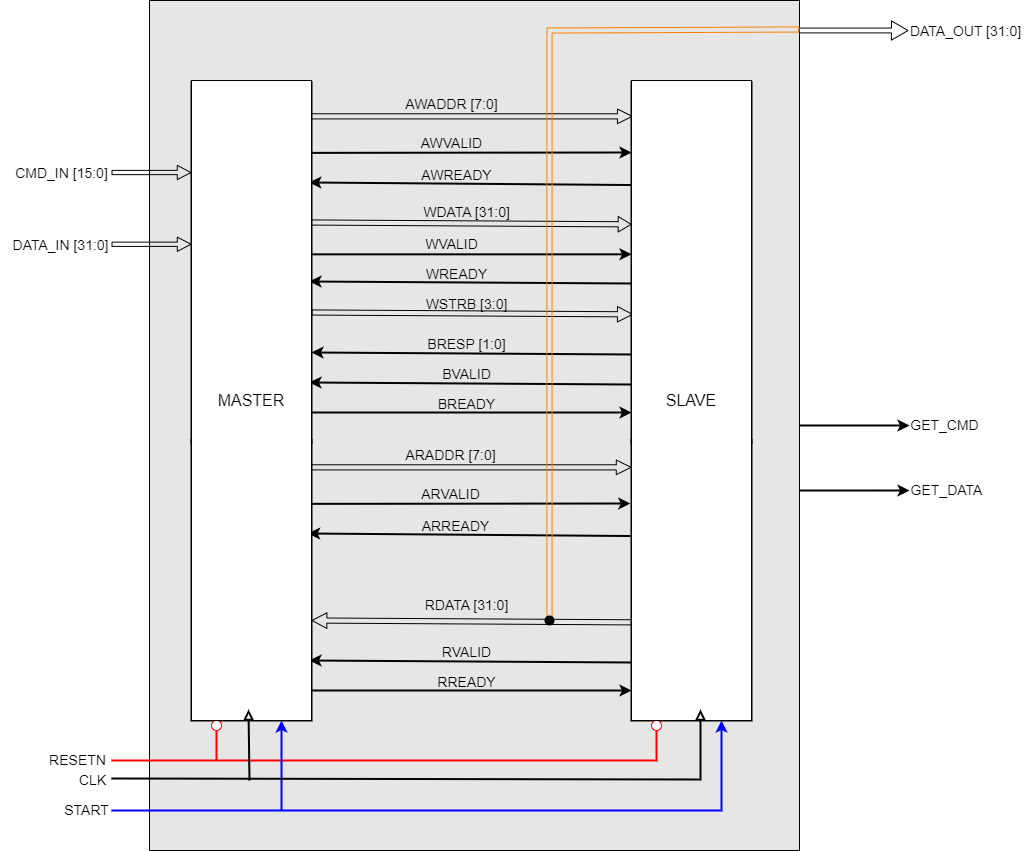

The diagram above was exported from draw.io. Its source (the exported page's mxGraphModel, read from the mxfile embedded in the PNG):
<mxGraphModel dx="2072" dy="1212" grid="1" gridSize="10" guides="1" tooltips="1" connect="1" arrows="1" fold="1" page="1" pageScale="1" pageWidth="850" pageHeight="1100" math="0" shadow="0">
  <root>
    <mxCell id="0" />
    <mxCell id="1" parent="0" />
    <mxCell id="b3yxPzYeWLcILtwrgwva-79" value="" style="rounded=0;whiteSpace=wrap;html=1;fillColor=#E6E6E6;gradientColor=none;movable=1;resizable=1;rotatable=1;deletable=1;editable=1;locked=0;connectable=1;" vertex="1" parent="1">
      <mxGeometry x="529" y="150" width="650" height="850" as="geometry" />
    </mxCell>
    <mxCell id="b3yxPzYeWLcILtwrgwva-1" value="" style="rounded=0;whiteSpace=wrap;html=1;strokeWidth=2;" vertex="1" parent="1">
      <mxGeometry x="1011" y="590" width="120" height="280" as="geometry" />
    </mxCell>
    <mxCell id="b3yxPzYeWLcILtwrgwva-2" value="" style="rounded=0;whiteSpace=wrap;html=1;strokeWidth=2;" vertex="1" parent="1">
      <mxGeometry x="571" y="590" width="120" height="280" as="geometry" />
    </mxCell>
    <mxCell id="b3yxPzYeWLcILtwrgwva-3" value="" style="shape=flexArrow;endArrow=classic;startArrow=none;html=1;rounded=0;entryX=0.01;entryY=0.094;entryDx=0;entryDy=0;entryPerimeter=0;startFill=0;exitX=0.987;exitY=0.094;exitDx=0;exitDy=0;exitPerimeter=0;width=5.142857142857143;endSize=4.576190476190476;endWidth=8.503401360544217;" edge="1" parent="1">
      <mxGeometry width="100" height="100" relative="1" as="geometry">
        <mxPoint x="688.2399999999998" y="616.8399999999999" as="sourcePoint" />
        <mxPoint x="1010.9999999999998" y="616.8399999999999" as="targetPoint" />
      </mxGeometry>
    </mxCell>
    <mxCell id="b3yxPzYeWLcILtwrgwva-4" value="" style="endArrow=classic;html=1;rounded=0;exitX=1.001;exitY=0.157;exitDx=0;exitDy=0;exitPerimeter=0;entryX=0;entryY=0.156;entryDx=0;entryDy=0;entryPerimeter=0;strokeWidth=2;" edge="1" parent="1">
      <mxGeometry width="50" height="50" relative="1" as="geometry">
        <mxPoint x="689.9200000000001" y="653.36" as="sourcePoint" />
        <mxPoint x="1009.8" y="653.0000000000001" as="targetPoint" />
      </mxGeometry>
    </mxCell>
    <mxCell id="b3yxPzYeWLcILtwrgwva-5" value="" style="endArrow=classic;html=1;rounded=0;entryX=0.982;entryY=0.212;entryDx=0;entryDy=0;entryPerimeter=0;exitX=0;exitY=0.219;exitDx=0;exitDy=0;exitPerimeter=0;strokeWidth=2;" edge="1" parent="1">
      <mxGeometry width="50" height="50" relative="1" as="geometry">
        <mxPoint x="1009.8" y="685.52" as="sourcePoint" />
        <mxPoint x="687.6399999999999" y="683" as="targetPoint" />
      </mxGeometry>
    </mxCell>
    <mxCell id="b3yxPzYeWLcILtwrgwva-9" value="" style="shape=flexArrow;endArrow=none;startArrow=block;html=1;rounded=0;entryX=0.01;entryY=0.094;entryDx=0;entryDy=0;entryPerimeter=0;startFill=0;exitX=1.014;exitY=0.088;exitDx=0;exitDy=0;exitPerimeter=0;width=5.142857142857143;endSize=4.623809523809524;endWidth=9.45578231292517;endFill=0;startWidth=9.45578231292517;startSize=4.623809523809524;" edge="1" parent="1">
      <mxGeometry width="100" height="100" relative="1" as="geometry">
        <mxPoint x="691" y="770" as="sourcePoint" />
        <mxPoint x="1012.32" y="771.84" as="targetPoint" />
      </mxGeometry>
    </mxCell>
    <mxCell id="b3yxPzYeWLcILtwrgwva-10" value="" style="endArrow=classic;html=1;rounded=0;exitX=1.001;exitY=0.157;exitDx=0;exitDy=0;exitPerimeter=0;entryX=0;entryY=0.156;entryDx=0;entryDy=0;entryPerimeter=0;strokeWidth=2;" edge="1" parent="1">
      <mxGeometry width="50" height="50" relative="1" as="geometry">
        <mxPoint x="691" y="840" as="sourcePoint" />
        <mxPoint x="1011" y="840" as="targetPoint" />
      </mxGeometry>
    </mxCell>
    <mxCell id="b3yxPzYeWLcILtwrgwva-11" value="" style="endArrow=classic;html=1;rounded=0;entryX=0.982;entryY=0.212;entryDx=0;entryDy=0;entryPerimeter=0;exitX=0;exitY=0.219;exitDx=0;exitDy=0;exitPerimeter=0;strokeWidth=2;" edge="1" parent="1">
      <mxGeometry width="50" height="50" relative="1" as="geometry">
        <mxPoint x="1011" y="812" as="sourcePoint" />
        <mxPoint x="689" y="810" as="targetPoint" />
      </mxGeometry>
    </mxCell>
    <mxCell id="b3yxPzYeWLcILtwrgwva-13" value="&lt;font style=&quot;font-size: 14px;&quot;&gt;ARADDR [7:0]&lt;/font&gt;" style="text;html=1;align=center;verticalAlign=middle;resizable=0;points=[];autosize=1;strokeColor=none;fillColor=none;" vertex="1" parent="1">
      <mxGeometry x="774.8" y="590" width="110" height="30" as="geometry" />
    </mxCell>
    <mxCell id="b3yxPzYeWLcILtwrgwva-14" value="&lt;font style=&quot;font-size: 14px;&quot;&gt;ARVALID&lt;/font&gt;" style="text;html=1;align=center;verticalAlign=middle;resizable=0;points=[];autosize=1;strokeColor=none;fillColor=none;" vertex="1" parent="1">
      <mxGeometry x="789.8" y="629" width="80" height="30" as="geometry" />
    </mxCell>
    <mxCell id="b3yxPzYeWLcILtwrgwva-15" value="&lt;font style=&quot;font-size: 14px;&quot;&gt;ARREADY&lt;/font&gt;" style="text;html=1;align=center;verticalAlign=middle;resizable=0;points=[];autosize=1;strokeColor=none;fillColor=none;" vertex="1" parent="1">
      <mxGeometry x="789.8" y="661" width="90" height="30" as="geometry" />
    </mxCell>
    <mxCell id="b3yxPzYeWLcILtwrgwva-19" value="&lt;font style=&quot;font-size: 14px;&quot;&gt;RDATA [31:0]&lt;/font&gt;" style="text;html=1;align=center;verticalAlign=middle;resizable=0;points=[];autosize=1;strokeColor=none;fillColor=none;" vertex="1" parent="1">
      <mxGeometry x="791" y="740" width="110" height="30" as="geometry" />
    </mxCell>
    <mxCell id="b3yxPzYeWLcILtwrgwva-21" value="&lt;font style=&quot;font-size: 14px;&quot;&gt;RVALID&lt;/font&gt;" style="text;html=1;align=center;verticalAlign=middle;resizable=0;points=[];autosize=1;strokeColor=none;fillColor=none;" vertex="1" parent="1">
      <mxGeometry x="811" y="787" width="70" height="30" as="geometry" />
    </mxCell>
    <mxCell id="b3yxPzYeWLcILtwrgwva-22" value="&lt;font style=&quot;font-size: 14px;&quot;&gt;RREADY&lt;/font&gt;" style="text;html=1;align=center;verticalAlign=middle;resizable=0;points=[];autosize=1;strokeColor=none;fillColor=none;" vertex="1" parent="1">
      <mxGeometry x="806" y="817" width="80" height="30" as="geometry" />
    </mxCell>
    <mxCell id="b3yxPzYeWLcILtwrgwva-30" value="" style="ellipse;whiteSpace=wrap;html=1;strokeColor=#FF0000;" vertex="1" parent="1">
      <mxGeometry x="591" y="870" width="10" height="10" as="geometry" />
    </mxCell>
    <mxCell id="b3yxPzYeWLcILtwrgwva-31" value="" style="ellipse;whiteSpace=wrap;html=1;strokeColor=#FF0000;" vertex="1" parent="1">
      <mxGeometry x="1031" y="870" width="10" height="10" as="geometry" />
    </mxCell>
    <mxCell id="b3yxPzYeWLcILtwrgwva-32" value="" style="endArrow=none;html=1;rounded=0;entryX=0.5;entryY=1;entryDx=0;entryDy=0;strokeColor=#FF0000;strokeWidth=2;" edge="1" parent="1" target="b3yxPzYeWLcILtwrgwva-31">
      <mxGeometry width="50" height="50" relative="1" as="geometry">
        <mxPoint x="491" y="910" as="sourcePoint" />
        <mxPoint x="761" y="840" as="targetPoint" />
        <Array as="points">
          <mxPoint x="1036" y="910" />
        </Array>
      </mxGeometry>
    </mxCell>
    <mxCell id="b3yxPzYeWLcILtwrgwva-33" value="" style="endArrow=none;html=1;rounded=0;entryX=0.5;entryY=1;entryDx=0;entryDy=0;strokeColor=#FF0000;strokeWidth=2;" edge="1" parent="1" target="b3yxPzYeWLcILtwrgwva-30">
      <mxGeometry width="50" height="50" relative="1" as="geometry">
        <mxPoint x="596" y="910" as="sourcePoint" />
        <mxPoint x="811" y="910" as="targetPoint" />
      </mxGeometry>
    </mxCell>
    <mxCell id="b3yxPzYeWLcILtwrgwva-34" value="" style="endArrow=classic;html=1;rounded=0;entryX=0.75;entryY=1;entryDx=0;entryDy=0;strokeWidth=2;strokeColor=#0000FF;" edge="1" parent="1" target="b3yxPzYeWLcILtwrgwva-1">
      <mxGeometry width="50" height="50" relative="1" as="geometry">
        <mxPoint x="491" y="960" as="sourcePoint" />
        <mxPoint x="651" y="940" as="targetPoint" />
        <Array as="points">
          <mxPoint x="1101" y="960" />
        </Array>
      </mxGeometry>
    </mxCell>
    <mxCell id="b3yxPzYeWLcILtwrgwva-35" value="" style="endArrow=classic;html=1;rounded=0;entryX=0.75;entryY=1;entryDx=0;entryDy=0;strokeWidth=2;strokeColor=#0000FF;" edge="1" parent="1" target="b3yxPzYeWLcILtwrgwva-2">
      <mxGeometry width="50" height="50" relative="1" as="geometry">
        <mxPoint x="661" y="960" as="sourcePoint" />
        <mxPoint x="771" y="820" as="targetPoint" />
      </mxGeometry>
    </mxCell>
    <mxCell id="b3yxPzYeWLcILtwrgwva-36" value="&lt;font style=&quot;font-size: 14px;&quot;&gt;RESETN&lt;/font&gt;" style="text;html=1;align=center;verticalAlign=middle;resizable=0;points=[];autosize=1;strokeColor=none;fillColor=none;" vertex="1" parent="1">
      <mxGeometry x="417" y="895" width="80" height="30" as="geometry" />
    </mxCell>
    <mxCell id="b3yxPzYeWLcILtwrgwva-37" value="&lt;font style=&quot;font-size: 14px;&quot;&gt;CLK&lt;/font&gt;" style="text;html=1;align=center;verticalAlign=middle;resizable=0;points=[];autosize=1;strokeColor=none;fillColor=none;" vertex="1" parent="1">
      <mxGeometry x="447" y="915" width="50" height="30" as="geometry" />
    </mxCell>
    <mxCell id="b3yxPzYeWLcILtwrgwva-38" value="&lt;font style=&quot;font-size: 14px;&quot;&gt;START&lt;/font&gt;" style="text;html=1;align=center;verticalAlign=middle;resizable=0;points=[];autosize=1;strokeColor=none;fillColor=none;" vertex="1" parent="1">
      <mxGeometry x="431" y="945" width="70" height="30" as="geometry" />
    </mxCell>
    <mxCell id="b3yxPzYeWLcILtwrgwva-40" value="" style="rounded=0;whiteSpace=wrap;html=1;strokeWidth=2;" vertex="1" parent="1">
      <mxGeometry x="1011" y="232" width="120" height="360" as="geometry" />
    </mxCell>
    <mxCell id="b3yxPzYeWLcILtwrgwva-41" value="" style="rounded=0;whiteSpace=wrap;html=1;strokeWidth=2;" vertex="1" parent="1">
      <mxGeometry x="571" y="232" width="120" height="360" as="geometry" />
    </mxCell>
    <mxCell id="b3yxPzYeWLcILtwrgwva-42" value="" style="shape=flexArrow;endArrow=classic;startArrow=none;html=1;rounded=0;entryX=0.01;entryY=0.094;entryDx=0;entryDy=0;entryPerimeter=0;startFill=0;exitX=0.987;exitY=0.094;exitDx=0;exitDy=0;exitPerimeter=0;width=5.142857142857143;endSize=4.576190476190476;endWidth=8.503401360544217;" edge="1" parent="1" source="b3yxPzYeWLcILtwrgwva-41" target="b3yxPzYeWLcILtwrgwva-40">
      <mxGeometry width="100" height="100" relative="1" as="geometry">
        <mxPoint x="690.6800000000001" y="300.15999999999997" as="sourcePoint" />
        <mxPoint x="1006.6000000000001" y="299.84000000000003" as="targetPoint" />
      </mxGeometry>
    </mxCell>
    <mxCell id="b3yxPzYeWLcILtwrgwva-43" value="" style="endArrow=classic;html=1;rounded=0;exitX=1.001;exitY=0.157;exitDx=0;exitDy=0;exitPerimeter=0;entryX=0;entryY=0.156;entryDx=0;entryDy=0;entryPerimeter=0;strokeWidth=2;" edge="1" parent="1">
      <mxGeometry width="50" height="50" relative="1" as="geometry">
        <mxPoint x="691.12" y="302.36" as="sourcePoint" />
        <mxPoint x="1011" y="302.0000000000001" as="targetPoint" />
      </mxGeometry>
    </mxCell>
    <mxCell id="b3yxPzYeWLcILtwrgwva-44" value="" style="endArrow=classic;html=1;rounded=0;entryX=0.982;entryY=0.212;entryDx=0;entryDy=0;entryPerimeter=0;exitX=0;exitY=0.219;exitDx=0;exitDy=0;exitPerimeter=0;strokeWidth=2;" edge="1" parent="1">
      <mxGeometry width="50" height="50" relative="1" as="geometry">
        <mxPoint x="1011" y="334.52000000000004" as="sourcePoint" />
        <mxPoint x="688.8399999999999" y="332.00000000000006" as="targetPoint" />
      </mxGeometry>
    </mxCell>
    <mxCell id="b3yxPzYeWLcILtwrgwva-45" value="" style="shape=flexArrow;endArrow=classic;startArrow=none;html=1;rounded=0;entryX=0.01;entryY=0.094;entryDx=0;entryDy=0;entryPerimeter=0;startFill=0;exitX=1.014;exitY=0.088;exitDx=0;exitDy=0;exitPerimeter=0;width=5.142857142857143;endSize=3.933333333333333;endWidth=9.45578231292517;" edge="1" parent="1">
      <mxGeometry width="100" height="100" relative="1" as="geometry">
        <mxPoint x="689.6800000000001" y="372" as="sourcePoint" />
        <mxPoint x="1011" y="373.84000000000003" as="targetPoint" />
      </mxGeometry>
    </mxCell>
    <mxCell id="b3yxPzYeWLcILtwrgwva-46" value="" style="endArrow=classic;html=1;rounded=0;exitX=1.001;exitY=0.157;exitDx=0;exitDy=0;exitPerimeter=0;entryX=0;entryY=0.156;entryDx=0;entryDy=0;entryPerimeter=0;strokeWidth=2;" edge="1" parent="1">
      <mxGeometry width="50" height="50" relative="1" as="geometry">
        <mxPoint x="691" y="403.84000000000003" as="sourcePoint" />
        <mxPoint x="1011" y="403.84000000000003" as="targetPoint" />
      </mxGeometry>
    </mxCell>
    <mxCell id="b3yxPzYeWLcILtwrgwva-47" value="" style="endArrow=classic;html=1;rounded=0;entryX=0.982;entryY=0.212;entryDx=0;entryDy=0;entryPerimeter=0;exitX=0;exitY=0.219;exitDx=0;exitDy=0;exitPerimeter=0;strokeWidth=2;" edge="1" parent="1">
      <mxGeometry width="50" height="50" relative="1" as="geometry">
        <mxPoint x="1011" y="433.00000000000006" as="sourcePoint" />
        <mxPoint x="689" y="431.00000000000006" as="targetPoint" />
      </mxGeometry>
    </mxCell>
    <mxCell id="b3yxPzYeWLcILtwrgwva-48" value="" style="shape=flexArrow;endArrow=classic;startArrow=none;html=1;rounded=0;entryX=0.01;entryY=0.094;entryDx=0;entryDy=0;entryPerimeter=0;startFill=0;exitX=1.014;exitY=0.088;exitDx=0;exitDy=0;exitPerimeter=0;width=5.142857142857143;endSize=4.623809523809524;endWidth=9.45578231292517;" edge="1" parent="1">
      <mxGeometry width="100" height="100" relative="1" as="geometry">
        <mxPoint x="691" y="462" as="sourcePoint" />
        <mxPoint x="1012.32" y="463.84000000000003" as="targetPoint" />
      </mxGeometry>
    </mxCell>
    <mxCell id="b3yxPzYeWLcILtwrgwva-49" value="" style="endArrow=classic;html=1;rounded=0;exitX=1.001;exitY=0.157;exitDx=0;exitDy=0;exitPerimeter=0;entryX=0;entryY=0.156;entryDx=0;entryDy=0;entryPerimeter=0;strokeWidth=2;" edge="1" parent="1">
      <mxGeometry width="50" height="50" relative="1" as="geometry">
        <mxPoint x="691" y="562" as="sourcePoint" />
        <mxPoint x="1011" y="562" as="targetPoint" />
      </mxGeometry>
    </mxCell>
    <mxCell id="b3yxPzYeWLcILtwrgwva-50" value="" style="endArrow=classic;html=1;rounded=0;entryX=0.982;entryY=0.212;entryDx=0;entryDy=0;entryPerimeter=0;exitX=0;exitY=0.219;exitDx=0;exitDy=0;exitPerimeter=0;strokeWidth=2;" edge="1" parent="1">
      <mxGeometry width="50" height="50" relative="1" as="geometry">
        <mxPoint x="1011" y="534" as="sourcePoint" />
        <mxPoint x="689" y="532" as="targetPoint" />
      </mxGeometry>
    </mxCell>
    <mxCell id="b3yxPzYeWLcILtwrgwva-51" value="" style="endArrow=classic;html=1;rounded=0;entryX=0.982;entryY=0.212;entryDx=0;entryDy=0;entryPerimeter=0;exitX=0;exitY=0.219;exitDx=0;exitDy=0;exitPerimeter=0;strokeWidth=2;" edge="1" parent="1">
      <mxGeometry width="50" height="50" relative="1" as="geometry">
        <mxPoint x="1013" y="504" as="sourcePoint" />
        <mxPoint x="691" y="502" as="targetPoint" />
      </mxGeometry>
    </mxCell>
    <mxCell id="b3yxPzYeWLcILtwrgwva-52" value="&lt;font style=&quot;font-size: 14px;&quot;&gt;AWADDR [7:0]&lt;/font&gt;" style="text;html=1;align=center;verticalAlign=middle;resizable=0;points=[];autosize=1;strokeColor=none;fillColor=none;" vertex="1" parent="1">
      <mxGeometry x="771" y="239" width="120" height="30" as="geometry" />
    </mxCell>
    <mxCell id="b3yxPzYeWLcILtwrgwva-53" value="&lt;font style=&quot;font-size: 14px;&quot;&gt;AWVALID&lt;/font&gt;" style="text;html=1;align=center;verticalAlign=middle;resizable=0;points=[];autosize=1;strokeColor=none;fillColor=none;" vertex="1" parent="1">
      <mxGeometry x="791" y="278" width="80" height="30" as="geometry" />
    </mxCell>
    <mxCell id="b3yxPzYeWLcILtwrgwva-54" value="&lt;font style=&quot;font-size: 14px;&quot;&gt;AWREADY&lt;/font&gt;" style="text;html=1;align=center;verticalAlign=middle;resizable=0;points=[];autosize=1;strokeColor=none;fillColor=none;" vertex="1" parent="1">
      <mxGeometry x="791" y="310" width="90" height="30" as="geometry" />
    </mxCell>
    <mxCell id="b3yxPzYeWLcILtwrgwva-55" value="&lt;font style=&quot;font-size: 14px;&quot;&gt;WDATA [31:0]&lt;/font&gt;" style="text;html=1;align=center;verticalAlign=middle;resizable=0;points=[];autosize=1;strokeColor=none;fillColor=none;" vertex="1" parent="1">
      <mxGeometry x="791" y="347" width="110" height="30" as="geometry" />
    </mxCell>
    <mxCell id="b3yxPzYeWLcILtwrgwva-56" value="&lt;font style=&quot;font-size: 14px;&quot;&gt;WVALID&lt;/font&gt;" style="text;html=1;align=center;verticalAlign=middle;resizable=0;points=[];autosize=1;strokeColor=none;fillColor=none;" vertex="1" parent="1">
      <mxGeometry x="791" y="379" width="80" height="30" as="geometry" />
    </mxCell>
    <mxCell id="b3yxPzYeWLcILtwrgwva-57" value="&lt;font style=&quot;font-size: 14px;&quot;&gt;WREADY&lt;/font&gt;" style="text;html=1;align=center;verticalAlign=middle;resizable=0;points=[];autosize=1;strokeColor=none;fillColor=none;" vertex="1" parent="1">
      <mxGeometry x="796" y="409" width="80" height="30" as="geometry" />
    </mxCell>
    <mxCell id="b3yxPzYeWLcILtwrgwva-58" value="&lt;font style=&quot;font-size: 14px;&quot;&gt;WSTRB [3:0]&lt;/font&gt;" style="text;html=1;align=center;verticalAlign=middle;resizable=0;points=[];autosize=1;strokeColor=none;fillColor=none;" vertex="1" parent="1">
      <mxGeometry x="791" y="439" width="110" height="30" as="geometry" />
    </mxCell>
    <mxCell id="b3yxPzYeWLcILtwrgwva-59" value="&lt;font style=&quot;font-size: 14px;&quot;&gt;BRESP [1:0]&lt;/font&gt;" style="text;html=1;align=center;verticalAlign=middle;resizable=0;points=[];autosize=1;strokeColor=none;fillColor=none;" vertex="1" parent="1">
      <mxGeometry x="796" y="479" width="100" height="30" as="geometry" />
    </mxCell>
    <mxCell id="b3yxPzYeWLcILtwrgwva-60" value="&lt;font style=&quot;font-size: 14px;&quot;&gt;BVALID&lt;/font&gt;" style="text;html=1;align=center;verticalAlign=middle;resizable=0;points=[];autosize=1;strokeColor=none;fillColor=none;" vertex="1" parent="1">
      <mxGeometry x="811" y="509" width="70" height="30" as="geometry" />
    </mxCell>
    <mxCell id="b3yxPzYeWLcILtwrgwva-61" value="&lt;font style=&quot;font-size: 14px;&quot;&gt;BREADY&lt;/font&gt;" style="text;html=1;align=center;verticalAlign=middle;resizable=0;points=[];autosize=1;strokeColor=none;fillColor=none;" vertex="1" parent="1">
      <mxGeometry x="806" y="539" width="80" height="30" as="geometry" />
    </mxCell>
    <mxCell id="b3yxPzYeWLcILtwrgwva-62" value="" style="shape=flexArrow;endArrow=classic;html=1;rounded=0;entryX=0;entryY=0.25;entryDx=0;entryDy=0;width=4.285714285714286;endSize=4.238095238095238;endWidth=8.91156462585034;" edge="1" parent="1" target="b3yxPzYeWLcILtwrgwva-41">
      <mxGeometry width="50" height="50" relative="1" as="geometry">
        <mxPoint x="491" y="322" as="sourcePoint" />
        <mxPoint x="541" y="347" as="targetPoint" />
      </mxGeometry>
    </mxCell>
    <mxCell id="b3yxPzYeWLcILtwrgwva-63" value="" style="shape=flexArrow;endArrow=classic;html=1;rounded=0;entryX=0;entryY=0.25;entryDx=0;entryDy=0;width=4.285714285714286;endSize=4.238095238095238;endWidth=8.91156462585034;" edge="1" parent="1">
      <mxGeometry width="50" height="50" relative="1" as="geometry">
        <mxPoint x="491" y="393.76" as="sourcePoint" />
        <mxPoint x="571" y="393.76" as="targetPoint" />
      </mxGeometry>
    </mxCell>
    <mxCell id="b3yxPzYeWLcILtwrgwva-64" value="&lt;font style=&quot;font-size: 14px;&quot;&gt;CMD_IN [15:0]&lt;/font&gt;" style="text;html=1;align=center;verticalAlign=middle;resizable=0;points=[];autosize=1;strokeColor=none;fillColor=none;" vertex="1" parent="1">
      <mxGeometry x="381" y="308" width="120" height="30" as="geometry" />
    </mxCell>
    <mxCell id="b3yxPzYeWLcILtwrgwva-65" value="&lt;font style=&quot;font-size: 14px;&quot;&gt;DATA_IN [31:0]&lt;/font&gt;" style="text;html=1;align=center;verticalAlign=middle;resizable=0;points=[];autosize=1;strokeColor=none;fillColor=none;" vertex="1" parent="1">
      <mxGeometry x="380" y="380" width="120" height="30" as="geometry" />
    </mxCell>
    <mxCell id="b3yxPzYeWLcILtwrgwva-77" value="&lt;font size=&quot;3&quot;&gt;MASTER&lt;/font&gt;" style="rounded=0;whiteSpace=wrap;html=1;" vertex="1" parent="1">
      <mxGeometry x="571" y="230" width="120" height="640" as="geometry" />
    </mxCell>
    <mxCell id="b3yxPzYeWLcILtwrgwva-28" value="" style="endArrow=block;html=1;rounded=0;endFill=0;strokeWidth=2;" edge="1" parent="1">
      <mxGeometry width="50" height="50" relative="1" as="geometry">
        <mxPoint x="629" y="930" as="sourcePoint" />
        <mxPoint x="628" y="859" as="targetPoint" />
      </mxGeometry>
    </mxCell>
    <mxCell id="b3yxPzYeWLcILtwrgwva-78" value="&lt;font size=&quot;3&quot;&gt;SLAVE&lt;/font&gt;" style="rounded=0;whiteSpace=wrap;html=1;" vertex="1" parent="1">
      <mxGeometry x="1011" y="230" width="120" height="640" as="geometry" />
    </mxCell>
    <mxCell id="b3yxPzYeWLcILtwrgwva-27" value="" style="endArrow=block;html=1;rounded=0;entryX=0.75;entryY=1;entryDx=0;entryDy=0;endFill=0;strokeWidth=2;" edge="1" parent="1">
      <mxGeometry width="50" height="50" relative="1" as="geometry">
        <mxPoint x="491" y="928" as="sourcePoint" />
        <mxPoint x="1080" y="859" as="targetPoint" />
        <Array as="points">
          <mxPoint x="1080" y="929" />
        </Array>
      </mxGeometry>
    </mxCell>
    <mxCell id="b3yxPzYeWLcILtwrgwva-80" value="" style="shape=flexArrow;endArrow=classic;html=1;rounded=0;width=4.848484848484849;endSize=5.193939393939394;endWidth=13.425160697887971;" edge="1" parent="1">
      <mxGeometry width="50" height="50" relative="1" as="geometry">
        <mxPoint x="1178" y="180" as="sourcePoint" />
        <mxPoint x="1288" y="180" as="targetPoint" />
      </mxGeometry>
    </mxCell>
    <mxCell id="b3yxPzYeWLcILtwrgwva-81" value="" style="shape=flexArrow;endArrow=none;html=1;rounded=0;endFill=0;width=5.128205128205129;endSize=7.01025641025641;strokeColor=#FF8000;" edge="1" parent="1" source="b3yxPzYeWLcILtwrgwva-83">
      <mxGeometry width="50" height="50" relative="1" as="geometry">
        <mxPoint x="929" y="769" as="sourcePoint" />
        <mxPoint x="1179" y="179" as="targetPoint" />
        <Array as="points">
          <mxPoint x="929" y="180" />
        </Array>
      </mxGeometry>
    </mxCell>
    <mxCell id="b3yxPzYeWLcILtwrgwva-84" value="" style="shape=flexArrow;endArrow=none;html=1;rounded=0;endFill=0;width=5.128205128205129;endSize=7.01025641025641;strokeColor=#FF8000;" edge="1" parent="1" target="b3yxPzYeWLcILtwrgwva-83">
      <mxGeometry width="50" height="50" relative="1" as="geometry">
        <mxPoint x="929" y="769" as="sourcePoint" />
        <mxPoint x="1179" y="179" as="targetPoint" />
        <Array as="points" />
      </mxGeometry>
    </mxCell>
    <mxCell id="b3yxPzYeWLcILtwrgwva-83" value="" style="shape=waypoint;sketch=0;size=6;pointerEvents=1;points=[];fillColor=none;resizable=0;rotatable=0;perimeter=centerPerimeter;snapToPoint=1;strokeWidth=3;" vertex="1" parent="1">
      <mxGeometry x="919" y="760" width="20" height="20" as="geometry" />
    </mxCell>
    <mxCell id="b3yxPzYeWLcILtwrgwva-85" value="" style="endArrow=classic;html=1;rounded=0;strokeWidth=2;exitX=1;exitY=0.5;exitDx=0;exitDy=0;" edge="1" parent="1" source="b3yxPzYeWLcILtwrgwva-79">
      <mxGeometry width="50" height="50" relative="1" as="geometry">
        <mxPoint x="1199" y="520" as="sourcePoint" />
        <mxPoint x="1289" y="575" as="targetPoint" />
      </mxGeometry>
    </mxCell>
    <mxCell id="b3yxPzYeWLcILtwrgwva-86" value="" style="endArrow=classic;html=1;rounded=0;strokeWidth=2;exitX=1;exitY=0.5;exitDx=0;exitDy=0;" edge="1" parent="1">
      <mxGeometry width="50" height="50" relative="1" as="geometry">
        <mxPoint x="1179" y="640" as="sourcePoint" />
        <mxPoint x="1289" y="640" as="targetPoint" />
      </mxGeometry>
    </mxCell>
    <mxCell id="b3yxPzYeWLcILtwrgwva-87" value="&lt;font style=&quot;font-size: 14px;&quot;&gt;DATA_OUT [31:0]&lt;/font&gt;" style="text;html=1;align=center;verticalAlign=middle;resizable=0;points=[];autosize=1;strokeColor=none;fillColor=none;" vertex="1" parent="1">
      <mxGeometry x="1280" y="166" width="130" height="30" as="geometry" />
    </mxCell>
    <mxCell id="b3yxPzYeWLcILtwrgwva-88" value="&lt;font style=&quot;font-size: 14px;&quot;&gt;GET_CMD&lt;/font&gt;" style="text;html=1;align=center;verticalAlign=middle;resizable=0;points=[];autosize=1;strokeColor=none;fillColor=none;" vertex="1" parent="1">
      <mxGeometry x="1279" y="560" width="90" height="30" as="geometry" />
    </mxCell>
    <mxCell id="b3yxPzYeWLcILtwrgwva-90" value="&lt;font style=&quot;font-size: 14px;&quot;&gt;GET_DATA&lt;/font&gt;" style="text;html=1;align=center;verticalAlign=middle;resizable=0;points=[];autosize=1;strokeColor=none;fillColor=none;" vertex="1" parent="1">
      <mxGeometry x="1276" y="625" width="100" height="30" as="geometry" />
    </mxCell>
  </root>
</mxGraphModel>